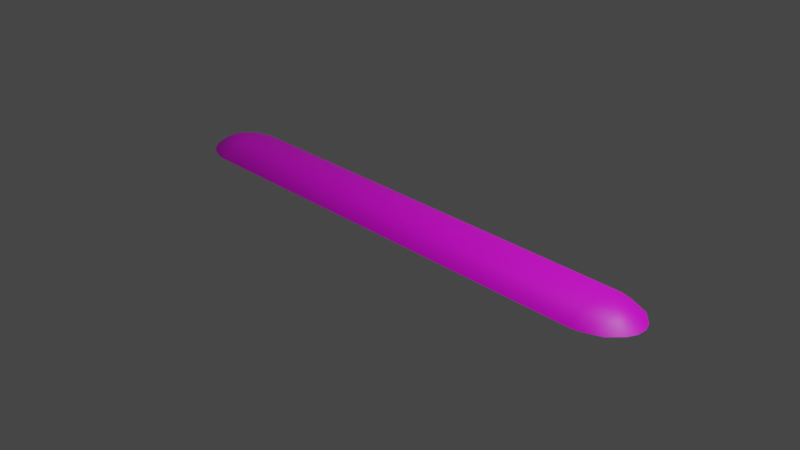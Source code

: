 # Source: retarder.blend  (saved by Blender 3.6.14; exported with 4.5.12 LTS)
import bpy
from mathutils import Matrix  # noqa: F401  (used for matrix-valued properties, if any)

bpy.ops.wm.read_factory_settings(use_empty=True)
scene = bpy.context.scene
scene.name = 'Scene'

# ---- collections
col_collection = bpy.data.collections.new('Collection'); scene.collection.children.link(col_collection)

# ---- images (referenced by path relative to the original .blend; pixels are not part of the script)
import os
ASSET_DIR = os.environ.get("B2B_ASSET_DIR", "")  # directory of the original .blend (textures are referenced by path, not embedded)
HERE = os.path.dirname(os.path.abspath(__file__))  # packed textures are extracted next to this script under _unpacked/

def load_image(name, relpath, width, height, colorspace="sRGB"):
    """Load a texture the original file referenced (path relative to the .blend, or extracted next to this script)."""
    p = next((c for c in (os.path.join(HERE, relpath), os.path.join(ASSET_DIR, relpath)) if relpath and os.path.exists(c)), "")
    if p:
        img = bpy.data.images.load(p, check_existing=True)
        img.name = name
    else:  # same state as the original file: an image datablock whose file is absent (Cycles renders it pink)
        img = bpy.data.images.new(name, width, height)
        img.source = "FILE"
        img.filepath = "//" + (relpath or name)
    img.colorspace_settings.name = colorspace
    return img
img_retarder_png = load_image('retarder.png', 'textures/retarder.png', 1024, 1024, 'sRGB')

# ---- materials (node trees are filled in below, after node groups)
mat_material_001 = bpy.data.materials.new('Material.001')
mat_material_001.use_transparent_shadow = False

# ---- node groups
ng_auto_smooth = bpy.data.node_groups.new('Auto Smooth', 'GeometryNodeTree')
_s = ng_auto_smooth.interface.new_socket(name='Geometry', in_out='OUTPUT', socket_type='NodeSocketGeometry')
_s = ng_auto_smooth.interface.new_socket(name='Geometry', in_out='INPUT', socket_type='NodeSocketGeometry')
_s = ng_auto_smooth.interface.new_socket(name='Angle', in_out='INPUT', socket_type='NodeSocketFloat')
_s.subtype = 'ANGLE'
_s.min_value = 0.0
_s.max_value = 3.142
ng_auto_smooth.is_modifier = True
_N = ng_auto_smooth.nodes; _L = ng_auto_smooth.links
n0 = _N.new('NodeGroupOutput'); n0.name = 'Group Output'; n0.location = (480, -100)
n1 = _N.new('NodeGroupInput'); n1.name = 'Group Input'; n1.location = (-420, -300)
n2 = _N.new('NodeGroupInput'); n2.name = 'Group Input.001'; n2.location = (-60, -100)
n3 = _N.new('GeometryNodeSetShadeSmooth'); n3.name = 'Set Shade Smooth'; n3.location = (120, -100)
n3.domain = 'EDGE'
n4 = _N.new('GeometryNodeSetShadeSmooth'); n4.name = 'Set Shade Smooth.001'; n4.location = (300, -100)
n5 = _N.new('GeometryNodeInputMeshEdgeAngle'); n5.name = 'Edge Angle'; n5.location = (-420, -220)
n6 = _N.new('GeometryNodeInputEdgeSmooth'); n6.name = 'Is Edge Smooth'; n6.location = (-60, -160)
n7 = _N.new('GeometryNodeInputShadeSmooth'); n7.name = 'Is Face Smooth'; n7.location = (-240, -340)
n8 = _N.new('FunctionNodeBooleanMath'); n8.name = 'Boolean Math'; n8.location = (-60, -220)
n9 = _N.new('FunctionNodeCompare'); n9.name = 'Compare'; n9.location = (-240, -180)
n9.operation = 'LESS_EQUAL'
_L.new(n5.outputs[0], n9.inputs[0])
_L.new(n4.outputs[0], n0.inputs[0])
_L.new(n1.outputs[1], n9.inputs[1])
_L.new(n9.outputs[0], n8.inputs[0])
_L.new(n7.outputs[0], n8.inputs[1])
_L.new(n2.outputs[0], n3.inputs[0])
_L.new(n6.outputs[0], n3.inputs[1])
_L.new(n3.outputs[0], n4.inputs[0])
_L.new(n8.outputs[0], n3.inputs[2])
n0.is_active_output = True

# ---- material node trees
mat_material_001.use_nodes = True; mat_material_001.node_tree.nodes.clear()
_N = mat_material_001.node_tree.nodes; _L = mat_material_001.node_tree.links
n0 = _N.new('ShaderNodeBsdfPrincipled'); n0.name = 'Principled BSDF'; n0.location = (10, 300)
n0.distribution = 'GGX'
n0.subsurface_method = 'RANDOM_WALK_SKIN'
n0.inputs[3].default_value = 1.45
n0.inputs[27].default_value = (0.0, 0.0, 0.0, 1.0)
n0.inputs[28].default_value = 1.0
n1 = _N.new('ShaderNodeOutputMaterial'); n1.name = 'Material Output'; n1.location = (300, 300)
n2 = _N.new('ShaderNodeTexImage'); n2.name = 'Image Texture'; n2.location = (-280, 260)
n2.image = img_retarder_png
_L.new(n0.outputs[0], n1.inputs[0])
_L.new(n2.outputs[0], n0.inputs[0])
n1.is_active_output = True

# ---- world
world_world = bpy.data.worlds.new('World'); scene.world = world_world
world_world.use_nodes = True; world_world.node_tree.nodes.clear()
_N = world_world.node_tree.nodes; _L = world_world.node_tree.links
n0 = _N.new('ShaderNodeOutputWorld'); n0.name = 'World Output'; n0.location = (300, 300)
n1 = _N.new('ShaderNodeBackground'); n1.name = 'Background'; n1.location = (10, 300)
n1.inputs[0].default_value = (0.05088, 0.05088, 0.05088, 1.0)
_L.new(n1.outputs[0], n0.inputs[0])
n0.is_active_output = True
world_world.color = (0.05088, 0.05088, 0.05088)
world_world.use_sun_shadow = False
world_world.sun_shadow_jitter_overblur = 0.0

# ---- cameras
cam_camera = bpy.data.cameras.new('Camera')
cam_camera.clip_end = 100.0
cam_camera.ortho_scale = 7.314

# ---- lights
light_light = bpy.data.lights.new('Light', 'POINT')
light_light.transmission_factor = 0.0
light_light.energy = 1000.0
light_light.shadow_soft_size = 0.1
light_light.shadow_maximum_resolution = 0.006
light_light.use_absolute_resolution = True

# ---- meshes
me_cylinder = bpy.data.meshes.new('Cylinder')
me_cylinder.from_pydata([(0.00023, 0.3902, 0.0004087), (0.00023, -0.3902, 0.0004087), (-2.607, 0.3733, 0.0004087), (-2.504, 0.3902, 0.0004087), (-2.556, 0.3381, 0.0004087), (2.504, 0.3902, 0.0004087), (2.607, 0.3733, 0.0004087), (2.556, 0.3381, 0.0004087), (-2.974, 0.05513, 0.0004087), (-2.932, 0.154, 0.0004087), (2.933, 0.154, 0.0004087), (2.975, 0.05513, 0.0004087), (-2.932, -0.154, 0.0004087), (-2.974, -0.05513, 0.0004087), (2.975, -0.05513, 0.0004087), (2.933, -0.154, 0.0004087), (2.722, -0.2432, 0.06759), (2.805, -0.2951, 0.0004087), (-2.799, -0.298, 0.0004087), (-2.721, -0.2432, 0.06759), (2.722, 0.2432, 0.06759), (2.805, 0.2951, 0.0004087), (-2.721, 0.2432, 0.06759), (-2.799, 0.298, 0.0004087), (-2.504, -0.3902, 0.0004087), (-2.607, -0.3733, 0.0004087), (-2.556, -0.3381, 0.0004087), (2.607, -0.3733, 0.0004087), (2.504, -0.3902, 0.0004087), (2.556, -0.3381, 0.0004087), (-2.607, -0.3415, 0.03591), (-2.504, -0.3377, 0.05835), (-2.504, -0.2525, 0.1117), (-2.624, -0.1706, 0.1255), (2.504, -0.3377, 0.05835), (2.607, -0.3415, 0.03591), (2.625, -0.1706, 0.1255), (2.504, -0.2525, 0.1117), (-2.504, -0.1572, 0.1405), (-2.504, -0.05513, 0.1555), (-2.607, -0.05513, 0.1473), (2.504, -0.1572, 0.1405), (2.608, -0.05513, 0.1473), (2.504, -0.05513, 0.1555), (-2.607, 0.05513, 0.1473), (-2.504, 0.05513, 0.1555), (-2.504, 0.1572, 0.1405), (-2.624, 0.1706, 0.1255), (2.504, 0.05513, 0.1555), (2.608, 0.05513, 0.1473), (2.625, 0.1706, 0.1255), (2.504, 0.1572, 0.1405), (-2.504, 0.2525, 0.1117), (-2.504, 0.3377, 0.05835), (-2.607, 0.3415, 0.03591), (2.504, 0.2525, 0.1117), (2.607, 0.3415, 0.03591), (2.504, 0.3377, 0.05835), (-2.841, -0.154, 0.06103), (-2.747, -0.05513, 0.1251), (-2.842, -0.05513, 0.08829), (2.842, -0.154, 0.06103), (2.842, -0.05513, 0.08829), (2.747, -0.05513, 0.1251), (-2.841, 0.154, 0.06103), (-2.842, 0.05513, 0.08829), (-2.747, 0.05513, 0.1251), (2.842, 0.05513, 0.08829), (2.842, 0.154, 0.06103), (2.747, 0.05513, 0.1251), (0.00023, -0.3377, 0.05835), (0.00023, -0.2525, 0.1117), (0.00023, -0.1572, 0.1405), (0.00023, -0.05513, 0.1555), (0.00023, 0.05513, 0.1555), (0.00023, 0.1572, 0.1405), (0.00023, 0.2525, 0.1117), (0.00023, 0.3377, 0.05835)], [], [(17, 27, 29), (71, 38, 32), (13, 65, 8), (15, 61, 17), (73, 45, 39), (75, 52, 46), (12, 13, 9), (1, 31, 24), (43, 74, 73), (18, 58, 12), (15, 17, 10), (63, 49, 42), (18, 25, 30), (37, 72, 71), (27, 17, 35), (5, 7, 28), (75, 55, 76), (11, 62, 14), (77, 3, 53), (3, 0, 24), (66, 40, 44), (28, 70, 1), (57, 0, 77), (21, 6, 56), (2, 23, 54), (10, 21, 68), (23, 9, 64), (2, 3, 4), (5, 6, 7), (24, 25, 26), (27, 28, 29), (33, 30, 32), (35, 36, 37), (38, 40, 33), (41, 42, 43), (44, 46, 47), (49, 51, 48), (52, 53, 54), (50, 20, 56), (19, 33, 59), (61, 62, 63), (66, 47, 22), (20, 50, 69), (64, 22, 23), (19, 58, 18), (24, 30, 25), (28, 35, 34), (71, 31, 70), (38, 33, 32), (39, 72, 73), (39, 44, 40), (48, 42, 49), (46, 74, 75), (51, 50, 55), (53, 76, 77), (3, 54, 53), (5, 56, 6), (59, 65, 60), (63, 67, 69), (10, 67, 11), (62, 15, 14), (65, 9, 8), (12, 60, 13), (16, 35, 17), (61, 16, 17), (20, 68, 21), (71, 34, 37), (73, 41, 43), (75, 48, 51), (77, 55, 57), (23, 26, 18), (29, 7, 17), (7, 6, 21), (17, 7, 21), (71, 72, 38), (13, 60, 65), (73, 74, 45), (75, 76, 52), (13, 8, 9), (9, 23, 18), (18, 12, 9), (1, 70, 31), (43, 48, 74), (17, 21, 10), (10, 11, 14), (14, 15, 10), (63, 69, 49), (37, 41, 72), (7, 29, 28), (28, 1, 0), (0, 5, 28), (75, 51, 55), (11, 67, 62), (77, 0, 3), (0, 1, 24), (24, 26, 4), (4, 3, 24), (66, 59, 40), (28, 34, 70), (57, 5, 0), (19, 30, 33), (30, 31, 32), (37, 34, 35), (35, 16, 36), (38, 39, 40), (41, 36, 42), (44, 45, 46), (49, 50, 51), (22, 47, 54), (47, 52, 54), (57, 55, 56), (55, 50, 56), (60, 58, 59), (58, 19, 59), (63, 36, 16), (16, 61, 63), (22, 64, 66), (64, 65, 66), (69, 67, 68), (68, 20, 69), (19, 18, 30), (54, 23, 22), (24, 31, 30), (28, 27, 35), (71, 32, 31), (41, 37, 36), (39, 38, 72), (39, 45, 44), (48, 43, 42), (46, 45, 74), (46, 52, 47), (53, 52, 76), (3, 2, 54), (5, 57, 56), (59, 66, 65), (36, 63, 42), (63, 62, 67), (49, 69, 50), (10, 68, 67), (62, 61, 15), (65, 64, 9), (12, 58, 60), (40, 59, 33), (47, 66, 44), (20, 21, 56), (71, 70, 34), (73, 72, 41), (75, 74, 48), (77, 76, 55), (23, 2, 4), (4, 26, 23), (26, 25, 18)])
me_cylinder.polygons.foreach_set('use_smooth', [True] * 152)
_uv = me_cylinder.uv_layers.new(name='UVMap')
_uv.uv.foreach_set('vector', [0.05964, 0.1129, 0.125, 0.03147, 0.1418, 0.0758, 0.9983, 0.1837, 0.1594, 0.3037, 0.1594, 0.1837, 0.003812, 0.4322, 0.0476, 0.5711, 0.003812, 0.5711, 0.01731, 0.3077, 0.04736, 0.3077, 0.05964, 0.1129, 0.9983, 0.4322, 0.1594, 0.5711, 0.1594, 0.4322, 0.9983, 0.6996, 0.1594, 0.8196, 0.1594, 0.6996, 0.0177, 0.3077, 0.003812, 0.4322, 0.0177, 0.6956, 0.9983, 0.01015, 0.1594, 0.07633, 0.1594, 0.01015, 0.159, 0.4322, 0.9983, 0.5711, 0.9983, 0.4322, 0.06175, 0.1129, 0.04776, 0.3077, 0.0177, 0.3077, 0.01731, 0.3077, 0.05964, 0.1129, 0.01731, 0.6956, 0.07865, 0.4322, 0.1247, 0.5711, 0.1247, 0.4322, 0.06175, 0.1129, 0.1254, 0.03147, 0.1254, 0.07156, 0.159, 0.1837, 0.9983, 0.3037, 0.9983, 0.1837, 0.125, 0.03147, 0.05964, 0.1129, 0.125, 0.07156, 0.159, 0.9931, 0.1418, 0.9275, 0.159, 0.01015, 0.9983, 0.6996, 0.159, 0.8196, 0.9983, 0.8196, 0.003415, 0.5711, 0.04721, 0.4322, 0.003415, 0.4322, 0.9983, 0.927, 0.1594, 0.9931, 0.1594, 0.927, 0.1594, 0.9931, 0.9983, 0.9931, 0.1594, 0.01015, 0.07905, 0.5711, 0.1251, 0.4322, 0.1251, 0.5711, 0.159, 0.01015, 0.9983, 0.07633, 0.9983, 0.01015, 0.159, 0.927, 0.9983, 0.9931, 0.9983, 0.927, 0.05964, 0.8904, 0.125, 0.9718, 0.125, 0.9317, 0.1254, 0.9718, 0.06175, 0.8904, 0.1254, 0.9317, 0.01731, 0.6956, 0.05964, 0.8904, 0.04736, 0.6956, 0.06175, 0.8904, 0.0177, 0.6956, 0.04776, 0.6956, 0.1254, 0.9718, 0.1594, 0.9931, 0.1422, 0.9275, 0.159, 0.9931, 0.125, 0.9718, 0.1418, 0.9275, 0.1594, 0.01015, 0.1254, 0.03147, 0.1422, 0.0758, 0.125, 0.03147, 0.159, 0.01015, 0.1418, 0.0758, 0.1196, 0.2868, 0.1254, 0.07156, 0.1594, 0.1837, 0.125, 0.07156, 0.1192, 0.2868, 0.159, 0.1837, 0.1594, 0.3037, 0.1251, 0.4322, 0.1196, 0.2868, 0.159, 0.3037, 0.1247, 0.4322, 0.159, 0.4322, 0.1251, 0.5711, 0.1594, 0.6996, 0.1196, 0.7165, 0.1247, 0.5711, 0.159, 0.6996, 0.159, 0.5711, 0.1594, 0.8196, 0.1594, 0.927, 0.1254, 0.9317, 0.1192, 0.7165, 0.08705, 0.808, 0.125, 0.9317, 0.08745, 0.1953, 0.1196, 0.2868, 0.07905, 0.4322, 0.04736, 0.3077, 0.04721, 0.4322, 0.07865, 0.4322, 0.07905, 0.5711, 0.1196, 0.7165, 0.08745, 0.808, 0.08705, 0.808, 0.1192, 0.7165, 0.07865, 0.5711, 0.04776, 0.6956, 0.08745, 0.808, 0.06175, 0.8904, 0.08745, 0.1953, 0.04776, 0.3077, 0.06175, 0.1129, 0.1594, 0.01015, 0.1254, 0.07156, 0.1254, 0.03147, 0.159, 0.01015, 0.125, 0.07156, 0.159, 0.07633, 0.9983, 0.1837, 0.1594, 0.07633, 0.9983, 0.07633, 0.1594, 0.3037, 0.1196, 0.2868, 0.1594, 0.1837, 0.1594, 0.4322, 0.9983, 0.3037, 0.9983, 0.4322, 0.1594, 0.4322, 0.1251, 0.5711, 0.1251, 0.4322, 0.159, 0.5711, 0.1247, 0.4322, 0.1247, 0.5711, 0.1594, 0.6996, 0.9983, 0.5711, 0.9983, 0.6996, 0.159, 0.6996, 0.1192, 0.7165, 0.159, 0.8196, 0.1594, 0.927, 0.9983, 0.8196, 0.9983, 0.927, 0.1594, 0.9931, 0.1254, 0.9317, 0.1594, 0.927, 0.159, 0.9931, 0.125, 0.9317, 0.125, 0.9718, 0.07905, 0.4322, 0.0476, 0.5711, 0.0476, 0.4322, 0.07865, 0.4322, 0.04721, 0.5711, 0.07865, 0.5711, 0.01731, 0.6956, 0.04721, 0.5711, 0.003415, 0.5711, 0.04721, 0.4322, 0.01731, 0.3077, 0.003415, 0.4322, 0.0476, 0.5711, 0.0177, 0.6956, 0.003812, 0.5711, 0.0177, 0.3077, 0.0476, 0.4322, 0.003812, 0.4322, 0.08705, 0.1953, 0.125, 0.07156, 0.05964, 0.1129, 0.04736, 0.3077, 0.08705, 0.1953, 0.05964, 0.1129, 0.08705, 0.808, 0.04736, 0.6956, 0.05964, 0.8904, 0.9983, 0.1837, 0.159, 0.07633, 0.159, 0.1837, 0.9983, 0.4322, 0.159, 0.3037, 0.159, 0.4322, 0.9983, 0.6996, 0.159, 0.5711, 0.159, 0.6996, 0.9983, 0.927, 0.159, 0.8196, 0.159, 0.927, 0.06175, 0.8904, 0.1422, 0.0758, 0.06175, 0.1129, 0.1418, 0.0758, 0.1418, 0.9275, 0.05964, 0.1129, 0.1418, 0.9275, 0.125, 0.9718, 0.05964, 0.8904, 0.05964, 0.1129, 0.1418, 0.9275, 0.05964, 0.8904, 0.9983, 0.1837, 0.9983, 0.3037, 0.1594, 0.3037, 0.003812, 0.4322, 0.0476, 0.4322, 0.0476, 0.5711, 0.9983, 0.4322, 0.9983, 0.5711, 0.1594, 0.5711, 0.9983, 0.6996, 0.9983, 0.8196, 0.1594, 0.8196, 0.003812, 0.4322, 0.003812, 0.5711, 0.0177, 0.6956, 0.0177, 0.6956, 0.06175, 0.8904, 0.06175, 0.1129, 0.06175, 0.1129, 0.0177, 0.3077, 0.0177, 0.6956, 0.9983, 0.01015, 0.9983, 0.07633, 0.1594, 0.07633, 0.159, 0.4322, 0.159, 0.5711, 0.9983, 0.5711, 0.05964, 0.1129, 0.05964, 0.8904, 0.01731, 0.6956, 0.01731, 0.6956, 0.003415, 0.5711, 0.003415, 0.4322, 0.003415, 0.4322, 0.01731, 0.3077, 0.01731, 0.6956, 0.07865, 0.4322, 0.07865, 0.5711, 0.1247, 0.5711, 0.159, 0.1837, 0.159, 0.3037, 0.9983, 0.3037, 0.1418, 0.9275, 0.1418, 0.0758, 0.159, 0.01015, 0.159, 0.01015, 0.9983, 0.01015, 0.9983, 0.9931, 0.9983, 0.9931, 0.159, 0.9931, 0.159, 0.01015, 0.9983, 0.6996, 0.159, 0.6996, 0.159, 0.8196, 0.003415, 0.5711, 0.04721, 0.5711, 0.04721, 0.4322, 0.9983, 0.927, 0.9983, 0.9931, 0.1594, 0.9931, 0.9983, 0.9931, 0.9983, 0.01015, 0.1594, 0.01015, 0.1594, 0.01015, 0.1422, 0.0758, 0.1422, 0.9275, 0.1422, 0.9275, 0.1594, 0.9931, 0.1594, 0.01015, 0.07905, 0.5711, 0.07905, 0.4322, 0.1251, 0.4322, 0.159, 0.01015, 0.159, 0.07633, 0.9983, 0.07633, 0.159, 0.927, 0.159, 0.9931, 0.9983, 0.9931, 0.08745, 0.1953, 0.1254, 0.07156, 0.1196, 0.2868, 0.1254, 0.07156, 0.1594, 0.07633, 0.1594, 0.1837, 0.159, 0.1837, 0.159, 0.07633, 0.125, 0.07156, 0.125, 0.07156, 0.08705, 0.1953, 0.1192, 0.2868, 0.1594, 0.3037, 0.1594, 0.4322, 0.1251, 0.4322, 0.159, 0.3037, 0.1192, 0.2868, 0.1247, 0.4322, 0.1251, 0.5711, 0.1594, 0.5711, 0.1594, 0.6996, 0.1247, 0.5711, 0.1192, 0.7165, 0.159, 0.6996, 0.08745, 0.808, 0.1196, 0.7165, 0.1254, 0.9317, 0.1196, 0.7165, 0.1594, 0.8196, 0.1254, 0.9317, 0.159, 0.927, 0.159, 0.8196, 0.125, 0.9317, 0.159, 0.8196, 0.1192, 0.7165, 0.125, 0.9317, 0.0476, 0.4322, 0.04776, 0.3077, 0.07905, 0.4322, 0.04776, 0.3077, 0.08745, 0.1953, 0.07905, 0.4322, 0.07865, 0.4322, 0.1192, 0.2868, 0.08705, 0.1953, 0.08705, 0.1953, 0.04736, 0.3077, 0.07865, 0.4322, 0.08745, 0.808, 0.04776, 0.6956, 0.07905, 0.5711, 0.04776, 0.6956, 0.0476, 0.5711, 0.07905, 0.5711, 0.07865, 0.5711, 0.04721, 0.5711, 0.04736, 0.6956, 0.04736, 0.6956, 0.08705, 0.808, 0.07865, 0.5711, 0.08745, 0.1953, 0.06175, 0.1129, 0.1254, 0.07156, 0.1254, 0.9317, 0.06175, 0.8904, 0.08745, 0.808, 0.1594, 0.01015, 0.1594, 0.07633, 0.1254, 0.07156, 0.159, 0.01015, 0.125, 0.03147, 0.125, 0.07156, 0.9983, 0.1837, 0.1594, 0.1837, 0.1594, 0.07633, 0.159, 0.3037, 0.159, 0.1837, 0.1192, 0.2868, 0.1594, 0.4322, 0.1594, 0.3037, 0.9983, 0.3037, 0.1594, 0.4322, 0.1594, 0.5711, 0.1251, 0.5711, 0.159, 0.5711, 0.159, 0.4322, 0.1247, 0.4322, 0.1594, 0.6996, 0.1594, 0.5711, 0.9983, 0.5711, 0.1594, 0.6996, 0.1594, 0.8196, 0.1196, 0.7165, 0.1594, 0.927, 0.1594, 0.8196, 0.9983, 0.8196, 0.1594, 0.9931, 0.1254, 0.9718, 0.1254, 0.9317, 0.159, 0.9931, 0.159, 0.927, 0.125, 0.9317, 0.07905, 0.4322, 0.07905, 0.5711, 0.0476, 0.5711, 0.1192, 0.2868, 0.07865, 0.4322, 0.1247, 0.4322, 0.07865, 0.4322, 0.04721, 0.4322, 0.04721, 0.5711, 0.1247, 0.5711, 0.07865, 0.5711, 0.1192, 0.7165, 0.01731, 0.6956, 0.04736, 0.6956, 0.04721, 0.5711, 0.04721, 0.4322, 0.04736, 0.3077, 0.01731, 0.3077, 0.0476, 0.5711, 0.04776, 0.6956, 0.0177, 0.6956, 0.0177, 0.3077, 0.04776, 0.3077, 0.0476, 0.4322, 0.1251, 0.4322, 0.07905, 0.4322, 0.1196, 0.2868, 0.1196, 0.7165, 0.07905, 0.5711, 0.1251, 0.5711, 0.08705, 0.808, 0.05964, 0.8904, 0.125, 0.9317, 0.9983, 0.1837, 0.9983, 0.07633, 0.159, 0.07633, 0.9983, 0.4322, 0.9983, 0.3037, 0.159, 0.3037, 0.9983, 0.6996, 0.9983, 0.5711, 0.159, 0.5711, 0.9983, 0.927, 0.9983, 0.8196, 0.159, 0.8196, 0.06175, 0.8904, 0.1254, 0.9718, 0.1422, 0.9275, 0.1422, 0.9275, 0.1422, 0.0758, 0.06175, 0.8904, 0.1422, 0.0758, 0.1254, 0.03147, 0.06175, 0.1129])
me_cylinder.materials.append(mat_material_001)
me_cylinder.update()

# ---- objects
ob_light = bpy.data.objects.new('Light', light_light)
ob_camera = bpy.data.objects.new('Camera', cam_camera)
ob_cylinder = bpy.data.objects.new('Cylinder', me_cylinder)

# ---- transforms, parenting, visibility, modifiers, constraints
ob_light.location = (4.076, 1.005, 5.904)
ob_light.rotation_euler = (0.6503, 0.05522, 1.866)
ob_light.lock_rotations_4d = False
ob_light.empty_display_type = 'ARROWS'
ob_light.color = (0.0, 0.0, 0.0, 0.0)
ob_light.lineart.crease_threshold = 0.0
ob_camera.location = (7.359, -6.926, 4.958)
ob_camera.rotation_euler = (1.109, 0.0, 0.8149)
ob_camera.lock_rotations_4d = False
ob_camera.empty_display_type = 'ARROWS'
ob_camera.color = (0.0, 0.0, 0.0, 0.0)
ob_camera.display_type = 'WIRE'
ob_camera.lineart.crease_threshold = 0.0
ob_cylinder.location = (0.0, 0.0, 0.0)
_m = ob_cylinder.modifiers.new('Auto Smooth', 'NODES')
_m.node_group = ng_auto_smooth
_gi = [s.identifier for s in ng_auto_smooth.interface.items_tree if s.item_type == 'SOCKET' and s.in_out == 'INPUT']
_m[_gi[1]] = 0.5236  # Angle

# ---- collection membership
col_collection.objects.link(ob_light)
col_collection.objects.link(ob_camera)
col_collection.objects.link(ob_cylinder)

# ---- scene / render settings (as saved in the file)
scene.camera = ob_camera
scene.frame_start = 1; scene.frame_end = 250; scene.frame_set(1)
scene.render.engine = 'BLENDER_EEVEE_NEXT'
scene.cycles.sampling_pattern = 'TABULATED_SOBOL'
scene.view_settings.view_transform = 'Filmic'
bpy.context.view_layer.update()
